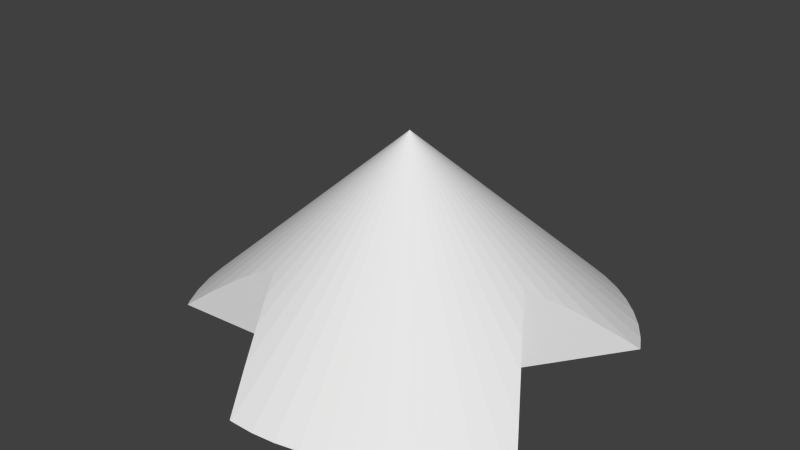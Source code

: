 # Source: temp.blend  (saved by Blender 2.72.0; exported with 4.5.12 LTS)
import bpy
from mathutils import Matrix  # noqa: F401  (used for matrix-valued properties, if any)

bpy.ops.wm.read_factory_settings(use_empty=True)
scene = bpy.context.scene
scene.name = 'Scene'

# ---- collections
col_collection_1 = bpy.data.collections.new('Collection 1'); scene.collection.children.link(col_collection_1)

# ---- world
world_world = bpy.data.worlds.new('World'); scene.world = world_world
world_world.color = (0.05088, 0.05088, 0.05088)
world_world.use_sun_shadow = False
world_world.sun_shadow_jitter_overblur = 0.0
world_world.cycles.sampling_method = 'MANUAL'
world_world.cycles.sample_map_resolution = 256

# ---- meshes
me_pi_ce_imprimable = bpy.data.meshes.new('Pièce Imprimable')
me_pi_ce_imprimable.from_pydata([(-7.898, -14.22, 38.62), (-7.898, -14.22, 49.04), (-9.474, -14.32, 48.24), (-8.846, -14.28, 38.62), (-7.896, -14.23, 38.62), (-7.895, -14.23, 49.04), (0.2133, -0.01379, 63.7), (-22.37, -15.13, 38.62), (-7.895, -14.23, 38.62), (-7.889, -14.23, 49.04), (-12.06, -14.48, 46.73), (-23.14, -15.18, 38.62), (-7.891, -14.23, 38.62), (-7.621, -14.81, 48.72), (-15.25, -14.68, 44.63), (-23.26, -15.18, 38.62), (-7.889, -14.23, 38.62), (-7.721, -14.6, 38.62), (-6.578, -17.09, 47.26), (-19.4, -14.94, 41.65), (-23.32, -15.19, 38.62), (-6.023, -18.31, 38.62), (-5.294, -19.9, 45.24), (-23.8, -14.48, 38.62), (-1.794, -27.55, 38.62), (-3.628, -23.54, 42.37), (-25.22, -11.8, 38.62), (-1.609, -27.95, 38.62), (-1.601, -27.97, 38.62), (-1.286, -28.01, 38.62), (-25.25, -11.73, 38.62), (1.749, -28.0, 38.62), (-26.13, -9.511, 38.62), (2.323, -27.94, 38.62), (-26.35, -8.982, 38.62), (4.766, -27.67, 38.62), (-27.16, -6.058, 38.62), (7.73, -27.02, 38.62), (-27.65, -3.063, 38.62), (10.61, -26.05, 38.62), (-27.82, -0.03199, 38.62), (13.36, -24.77, 38.62), (-27.66, 2.999, 38.62), (15.96, -23.21, 38.62), (-27.17, 5.995, 38.62), (18.37, -21.37, 38.62), (-26.36, 8.92, 38.62), (20.58, -19.28, 38.62), (-25.74, 10.48, 38.62), (21.61, -18.06, 38.62), (-25.24, 11.74, 38.62), (22.54, -16.96, 38.62), (-25.01, 12.16, 38.62), (24.24, -14.45, 38.62), (-23.82, 14.42, 38.62), (25.12, -12.8, 38.62), (23.89, -10.95, 40.37), (-19.9, 15.25, 41.11), (-23.05, 15.55, 38.62), (25.05, -12.7, 38.62), (21.35, -7.12, 43.75), (-15.48, 14.84, 44.37), (-22.96, 15.54, 38.62), (20.12, -5.269, 38.62), (19.43, -4.231, 46.1), (-12.15, 14.52, 46.63), (-20.66, 15.33, 38.62), (17.41, -1.19, 38.62), (17.9, -1.926, 47.78), (-9.483, 14.27, 48.26), (-7.939, 14.12, 49.08), (-13.64, 14.66, 38.62), (16.64, -0.02107, 38.62), (16.64, -0.02107, 49.01), (-7.947, 14.12, 38.62), (16.64, -0.01808, 38.62), (16.64, -0.01595, 49.0), (16.64, -0.01044, 49.01), (-7.929, 14.13, 49.08), (-7.939, 14.12, 38.62), (16.64, -0.01595, 38.62), (16.64, -0.003116, 49.0), (-7.623, 14.74, 48.75), (-7.936, 14.13, 49.08), (-7.937, 14.12, 38.62), (16.64, -0.01273, 38.62), (16.64, -0.0059, 38.62), (16.64, -0.01044, 38.62), (18.02, 1.935, 47.67), (-6.544, 16.91, 47.39), (-7.929, 14.13, 38.62), (-7.749, 14.49, 38.62), (-7.933, 14.13, 38.62), (-7.936, 14.13, 38.62), (16.64, -0.003116, 38.62), (19.69, 4.287, 45.85), (-5.233, 19.55, 45.53), (-1.54, 26.98, 38.62), (24.29, 10.75, 38.62), (24.71, 11.34, 39.55), (21.82, 7.283, 43.3), (-3.561, 22.92, 42.91), (-1.295, 27.48, 39.07), (-1.051, 27.97, 38.62), (24.85, 11.53, 38.62), (-1.047, 27.98, 38.62), (24.85, 11.54, 38.62), (24.22, 14.45, 38.62), (25.38, 12.28, 38.62), (1.713, 27.98, 38.62), (25.36, 12.26, 38.62), (23.38, 15.7, 38.62), (4.73, 27.65, 38.62), (22.52, 16.97, 38.62), (4.785, 27.64, 38.62), (22.33, 17.19, 38.62), (5.218, 27.55, 38.62), (20.55, 19.28, 38.62), (7.695, 27.0, 38.62), (18.35, 21.36, 38.62), (10.57, 26.03, 38.62), (15.93, 23.2, 38.62), (13.33, 24.76, 38.62), (14.73, 3.775, 39.82), (0.2133, -0.01379, 52.96), (13.88, 6.174, 39.82), (13.62, 3.719, 38.62), (12.91, 5.733, 38.62), (15.16, 1.268, 39.82), (12.64, 8.394, 39.82), (13.69, 3.506, 38.62), (11.86, 7.598, 38.62), (14.06, 1.4, 38.62), (15.21, -0.004044, 39.82), (11.04, 10.37, 39.82), (11.75, 7.796, 38.62), (14.1, 1.177, 38.62), (14.14, 0.1084, 38.62), (15.16, -1.276, 39.82), (10.08, 11.21, 39.82), (11.61, 7.972, 38.62), (10.27, 9.634, 38.62), (14.15, -0.004737, 38.62), (14.1, -1.073, 38.62), (14.73, -3.784, 39.82), (9.125, 12.05, 39.82), (9.674, 10.16, 38.62), (9.117, 10.65, 38.62), (9.994, 9.888, 38.62), (14.1, -1.186, 38.62), (13.7, -3.516, 38.62), (14.06, -1.409, 38.62), (13.89, -6.183, 39.82), (8.041, 12.72, 39.82), (9.027, 10.72, 38.62), (8.491, 11.19, 38.62), (9.783, 10.07, 38.62), (9.971, 9.909, 38.62), (13.62, -3.729, 38.62), (12.91, -5.745, 38.62), (12.65, -8.405, 39.82), (6.958, 13.38, 39.82), (7.936, 11.56, 38.62), (7.411, 11.89, 38.62), (8.477, 11.2, 38.62), (9.868, 10.0, 38.62), (9.93, 9.946, 38.62), (12.8, -5.942, 38.62), (11.76, -7.808, 38.62), (11.05, -10.39, 39.82), (5.777, 13.86, 39.82), (7.259, 11.97, 38.62), (6.734, 12.3, 38.62), (8.091, 11.47, 38.62), (8.369, 11.28, 38.62), (10.42, -9.472, 38.62), (9.141, -12.07, 39.82), (4.596, 14.33, 39.82), (6.435, 12.45, 38.62), (5.834, 12.69, 38.62), (6.58, 12.38, 38.62), (8.239, 11.37, 38.62), (10.28, -9.648, 38.62), (8.574, -11.16, 38.62), (9.687, -10.18, 38.62), (6.975, -13.4, 39.82), (2.109, 14.87, 39.82), (5.682, 12.76, 38.62), (5.055, 13.02, 38.62), (10.01, -9.902, 38.62), (8.492, -11.22, 38.62), (9.797, -10.09, 38.62), (7.038, -12.14, 38.62), (8.106, -11.48, 38.62), (5.795, -13.88, 39.82), (4.063, 13.36, 38.62), (1.974, 13.81, 38.62), (-0.433, 14.97, 39.82), (4.894, 13.09, 38.62), (9.984, -9.924, 38.62), (8.384, -11.3, 38.62), (9.881, -10.01, 38.62), (6.901, -12.23, 38.62), (8.254, -11.39, 38.62), (4.615, -14.35, 39.82), (5.899, -12.69, 38.62), (6.494, -12.45, 38.62), (4.285, 13.31, 38.62), (1.748, 13.82, 38.62), (-2.956, 14.65, 39.82), (-0.3871, 13.91, 38.62), (4.756, 13.14, 38.62), (9.943, -9.961, 38.62), (6.75, -12.31, 38.62), (5.249, -12.96, 38.62), (5.85, -12.71, 38.62), (2.128, -14.89, 39.82), (6.596, -12.4, 38.62), (4.457, 13.25, 38.62), (-0.6114, 13.88, 38.62), (-2.731, 13.6, 38.62), (-5.389, 13.9, 39.82), (4.646, 13.18, 38.62), (5.072, -13.04, 38.62), (2.213, -13.78, 38.62), (4.302, -13.33, 38.62), (-0.4136, -15.0, 39.82), (4.471, 13.25, 38.62), (-2.947, 13.54, 38.62), (-7.66, 12.75, 39.82), (-4.99, 12.91, 38.62), (4.58, 13.21, 38.62), (4.911, -13.11, 38.62), (1.992, -13.83, 38.62), (4.474, -13.28, 38.62), (-0.143, -13.92, 38.62), (-2.937, -14.68, 39.82), (4.505, 13.24, 38.62), (-5.192, 12.81, 38.62), (-7.1, 11.85, 38.62), (-9.704, 11.24, 39.82), (4.562, 13.22, 38.62), (4.773, -13.16, 38.62), (4.488, -13.27, 38.62), (-0.369, -13.93, 38.62), (-2.489, -13.66, 38.62), (-5.37, -13.94, 39.82), (-7.281, 11.71, 38.62), (-8.999, 10.44, 38.62), (-11.46, 9.402, 39.82), (4.663, -13.21, 38.62), (4.522, -13.26, 38.62), (-2.713, -13.64, 38.62), (-4.973, -12.95, 38.62), (-2.93, -13.57, 38.62), (-7.643, -12.79, 39.82), (-10.48, 8.896, 38.62), (-12.89, 7.293, 39.82), (4.579, -13.24, 38.62), (-5.175, -12.84, 38.62), (-7.084, -11.88, 38.62), (-9.689, -11.28, 39.82), (-10.63, 8.732, 38.62), (-13.93, 4.974, 39.82), (-10.76, 8.545, 38.62), (-11.95, 6.773, 38.62), (-7.266, -11.75, 38.62), (-8.985, -10.48, 38.62), (-11.45, -9.445, 39.82), (-12.83, 4.826, 38.62), (-14.25, 3.743, 39.82), (-9.142, -10.32, 38.62), (-10.62, -8.774, 38.62), (-12.88, -7.338, 39.82), (-12.93, 4.619, 38.62), (-14.57, 2.512, 39.82), (-13.2, 3.585, 38.62), (-10.75, -8.586, 38.62), (-11.95, -6.817, 38.62), (-13.93, -5.02, 39.82), (-14.68, 1.244, 39.82), (-13.31, 3.157, 38.62), (-13.52, 2.332, 38.62), (-13.3, 3.185, 38.62), (-12.04, -6.611, 38.62), (-12.92, -4.664, 38.62), (-14.25, -3.789, 39.82), (-14.79, -0.02353, 39.82), (-13.61, 1.483, 38.62), (-13.66, 0.8579, 38.62), (-13.52, 2.326, 38.62), (-13.08, -4.073, 38.62), (-14.57, -2.558, 39.82), (-13.3, -3.231, 38.62), (-14.68, -1.291, 39.82), (-13.67, 0.6792, 38.62), (-13.72, 0.06453, 38.62), (-13.6, 1.672, 38.62), (-13.53, 2.286, 38.62), (-13.52, -2.377, 38.62), (-13.3, -3.202, 38.62), (-13.71, -0.2782, 38.62), (-13.66, -0.9034, 38.62), (-13.72, -0.02283, 38.62), (-13.58, 1.848, 38.62), (-13.54, 2.221, 38.62), (-13.52, -2.371, 38.62), (-13.59, -1.532, 38.62), (-13.72, -0.1102, 38.62), (-13.65, -1.073, 38.62), (-13.57, 2.001, 38.62), (-13.55, 2.126, 38.62), (-13.59, -1.524, 38.62), (-13.64, -1.221, 38.62), (-13.6, -1.492, 38.62), (-13.62, -1.342, 38.62), (-13.61, -1.432, 38.62)], [], [(0, 1, 2, 3), (4, 5, 1, 0), (6, 2, 1), (3, 2, 7), (8, 5, 4), (1, 5, 9), (1, 9, 6), (10, 2, 6), (7, 2, 11), (12, 9, 5, 8), (9, 13, 6), (14, 10, 6), (2, 10, 14), (11, 2, 14, 15), (16, 9, 12), (17, 13, 9, 16), (13, 18, 6), (19, 14, 6), (15, 14, 19, 20), (21, 22, 13, 17), (22, 18, 13), (18, 22, 6), (20, 19, 6, 23), (24, 22, 21), (22, 25, 6), (23, 6, 26), (27, 22, 24), (28, 25, 22, 27), (29, 6, 25, 28), (26, 6, 30), (31, 6, 29), (30, 6, 32), (33, 6, 31), (32, 6, 34), (35, 6, 33), (34, 6, 36), (37, 6, 35), (36, 6, 38), (39, 6, 37), (38, 6, 40), (41, 6, 39), (40, 6, 42), (43, 6, 41), (42, 6, 44), (45, 6, 43), (44, 6, 46), (47, 6, 45), (46, 6, 48), (49, 6, 47), (48, 6, 50), (51, 6, 49), (50, 6, 52), (53, 6, 51), (52, 6, 54), (55, 56, 6, 53), (54, 6, 57, 58), (59, 60, 56, 55), (56, 60, 6), (61, 57, 6), (58, 57, 62), (63, 60, 59), (60, 64, 6), (65, 61, 6), (57, 61, 65), (62, 57, 66), (67, 68, 60, 63), (68, 64, 60), (64, 68, 6), (69, 65, 6), (57, 65, 70), (66, 57, 70, 71), (72, 73, 68, 67), (6, 68, 73), (70, 69, 6), (65, 69, 70), (71, 70, 74), (75, 76, 73, 72), (73, 77, 6), (78, 70, 6), (74, 70, 79), (80, 76, 75), (73, 76, 77), (77, 81, 6), (6, 82, 78), (78, 83, 70), (79, 70, 84), (85, 77, 76, 80), (86, 81, 77, 87), (81, 88, 6), (89, 82, 6), (90, 78, 82, 91), (92, 83, 78, 90), (84, 70, 83, 93), (87, 77, 85), (94, 81, 86), (95, 88, 81), (88, 95, 6), (96, 89, 6), (82, 89, 96), (91, 82, 97), (93, 83, 92), (98, 99, 81, 94), (99, 95, 81), (95, 100, 6), (101, 96, 6), (82, 96, 102), (97, 82, 102, 103), (104, 99, 98), (99, 100, 95), (100, 99, 6), (102, 101, 6), (96, 101, 102), (103, 102, 105), (106, 99, 104), (107, 6, 99, 108), (105, 102, 6, 109), (110, 99, 106), (111, 6, 107), (108, 99, 110), (109, 6, 112), (113, 6, 111), (112, 6, 114), (115, 6, 113), (114, 6, 116), (117, 6, 115), (116, 6, 118), (119, 6, 117), (118, 6, 120), (121, 6, 119), (120, 6, 122), (122, 6, 121), (123, 124, 125), (126, 123, 125, 127), (123, 128, 124), (125, 124, 129), (130, 123, 126), (127, 125, 129, 131), (132, 128, 123, 130), (133, 124, 128), (134, 129, 124), (131, 129, 135), (136, 128, 132), (137, 133, 128, 136), (133, 138, 124), (139, 134, 124), (140, 129, 134, 141), (135, 129, 140), (142, 133, 137), (143, 138, 133, 142), (138, 144, 124), (124, 145, 139), (146, 134, 139, 147), (141, 134, 148), (149, 138, 143), (150, 144, 138, 151), (144, 152, 124), (153, 145, 124), (154, 139, 145, 155), (156, 134, 146), (147, 139, 154), (148, 134, 157), (151, 138, 149), (158, 144, 150), (159, 152, 144, 158), (160, 124, 152), (124, 161, 153), (162, 145, 153, 163), (155, 145, 164), (165, 134, 156), (157, 134, 166), (167, 152, 159), (168, 160, 152, 167), (169, 124, 160), (170, 161, 124), (171, 153, 161, 172), (173, 145, 162), (163, 153, 171), (164, 145, 174), (166, 134, 165), (175, 169, 160, 168), (176, 124, 169), (124, 177, 170), (178, 161, 170, 179), (172, 161, 180), (181, 145, 173), (174, 145, 181), (182, 169, 175), (183, 176, 169, 184), (185, 124, 176), (177, 124, 186), (187, 170, 177, 188), (180, 161, 178), (179, 170, 187), (189, 169, 182), (190, 176, 183), (184, 169, 191), (192, 185, 176, 193), (124, 185, 194), (195, 177, 186, 196), (197, 186, 124), (188, 177, 198), (199, 169, 189), (200, 176, 190), (191, 169, 201), (202, 185, 192), (193, 176, 203), (194, 204, 124), (205, 194, 185, 206), (207, 177, 195), (196, 186, 208), (197, 124, 209), (208, 186, 197, 210), (198, 177, 211), (212, 169, 199), (203, 176, 200), (201, 169, 212), (213, 185, 202), (214, 204, 194, 215), (204, 216, 124), (215, 194, 205), (206, 185, 217), (218, 177, 207), (219, 197, 209, 220), (221, 209, 124), (210, 197, 219), (211, 177, 222), (217, 185, 213), (223, 204, 214), (224, 216, 204, 225), (226, 124, 216), (227, 177, 218), (220, 209, 228), (221, 124, 229), (228, 209, 221, 230), (222, 177, 231), (232, 204, 223), (233, 216, 224), (225, 204, 234), (235, 226, 216, 233), (236, 124, 226), (237, 177, 227), (238, 221, 229, 239), (229, 124, 240), (230, 221, 238), (231, 177, 241), (242, 204, 232), (234, 204, 243), (244, 226, 235), (245, 236, 226, 244), (246, 124, 236), (241, 177, 237), (239, 229, 247), (247, 229, 240, 248), (240, 124, 249), (250, 204, 242), (243, 204, 251), (252, 236, 245), (253, 246, 236, 254), (255, 124, 246), (248, 240, 249, 256), (257, 249, 124), (258, 204, 250), (251, 204, 258), (254, 236, 252), (259, 246, 253), (260, 255, 246, 259), (255, 261, 124), (256, 249, 262), (257, 124, 263), (264, 249, 257, 265), (266, 255, 260), (267, 261, 255, 266), (261, 268, 124), (262, 249, 264), (265, 257, 263, 269), (270, 263, 124), (271, 261, 267), (272, 268, 261, 271), (268, 273, 124), (269, 263, 274), (124, 275, 270), (274, 263, 270, 276), (277, 268, 272), (278, 273, 268, 277), (279, 124, 273), (280, 275, 124), (281, 270, 275, 282), (276, 270, 283), (284, 273, 278), (285, 279, 273, 284), (124, 279, 286), (124, 287, 280), (288, 275, 280, 289), (283, 270, 281), (282, 275, 290), (291, 279, 285), (286, 292, 124), (293, 286, 279, 291), (294, 287, 124), (295, 280, 287, 296), (297, 275, 288), (289, 280, 295), (290, 275, 298), (299, 292, 286, 300), (124, 292, 294), (300, 286, 293), (301, 287, 294, 302), (296, 287, 303), (304, 275, 297), (298, 275, 305), (306, 292, 299), (307, 294, 292, 306), (308, 287, 301), (302, 294, 309), (303, 287, 308), (310, 275, 304), (305, 275, 311), (312, 294, 307), (309, 294, 313), (311, 275, 310), (314, 294, 312), (313, 294, 315), (316, 294, 314), (315, 294, 316), (285, 284, 278, 277, 272, 271, 267, 266, 260, 259, 253, 254, 252, 245, 244, 235, 233, 224, 225, 234, 243, 251, 258, 250, 242, 232, 223, 214, 215, 205, 206, 217, 213, 202, 192, 193, 203, 200, 190, 183, 184, 191, 201, 212, 199, 189, 182, 175, 168, 167, 159, 158, 150, 151, 149, 143, 142, 137, 136, 104, 98, 94, 86, 87, 85, 80, 75, 72, 67, 63, 59, 55, 53, 51, 49, 47, 45, 43, 41, 39, 37, 35, 33, 31, 29, 28, 27, 24, 21, 17, 16, 12, 8, 4, 0, 3, 7, 11, 15, 20, 23, 26, 30, 32, 34, 36, 38, 40, 296, 303, 308, 301, 302, 309, 313, 315, 316, 314, 312, 307, 306, 299, 300, 293, 291), (196, 208, 210, 219, 220, 228, 230, 238, 239, 247, 248, 256, 262, 264, 265, 269, 274, 276, 283, 281, 282, 290, 298, 305, 311, 310, 304, 297, 288, 289, 295, 296, 40, 42, 44, 46, 48, 50, 52, 54, 58, 62, 66, 71, 74, 79, 84, 93, 92, 90, 91, 97, 103, 105, 109, 112, 114, 116, 118, 120, 122, 121, 119, 117, 115, 113, 111, 107, 108, 110, 106, 104, 136, 132, 130, 126, 127, 131, 135, 140, 141, 148, 157, 166, 165, 156, 146, 147, 154, 155, 164, 174, 181, 173, 162, 163, 171, 172, 180, 178, 179, 187, 188, 198, 211, 222, 231, 241, 237, 227, 218, 207, 195)])
me_pi_ce_imprimable.use_remesh_preserve_volume = False
me_pi_ce_imprimable.use_remesh_preserve_attributes = False
me_pi_ce_imprimable.use_mirror_vertex_groups = False
me_pi_ce_imprimable.update()

# ---- objects
ob_pi_ce_imprimable = bpy.data.objects.new('Pièce Imprimable', me_pi_ce_imprimable)

# ---- transforms, parenting, visibility, modifiers, constraints
ob_pi_ce_imprimable.location = (0.0, 0.0, 0.0)
ob_pi_ce_imprimable.lineart.crease_threshold = 0.0

# ---- collection membership
col_collection_1.objects.link(ob_pi_ce_imprimable)

# ---- scene / render settings (as saved in the file)
scene.frame_start = 1; scene.frame_end = 250; scene.frame_set(1)
scene.render.engine = 'BLENDER_EEVEE_NEXT'
scene.render.resolution_percentage = 50
scene.render.dither_intensity = 0.0
scene.cycles.use_denoising = False
scene.cycles.samples = 10
scene.cycles.sampling_pattern = 'TABULATED_SOBOL'
scene.cycles.light_sampling_threshold = 0.0
scene.cycles.use_adaptive_sampling = False
scene.cycles.use_light_tree = False
scene.cycles.blur_glossy = 0.0
scene.cycles.pixel_filter_type = 'GAUSSIAN'
scene.cycles.sample_clamp_indirect = 0.0
scene.view_settings.view_transform = 'Standard'
bpy.context.view_layer.update()

# ---- added for rendering (the .blend has no active camera and no usable light): camera, sun
cam_auto = bpy.data.cameras.new('AutoCamera')
cam_auto.lens = 50.0
cam_auto.sensor_width = 36.0
cam_auto.clip_end = 1318.42
ob_auto_camera = bpy.data.objects.new('AutoCamera', cam_auto)
scene.collection.objects.link(ob_auto_camera)
ob_auto_camera.location = (73.9032, -90.1627, 111.259)
ob_auto_camera.rotation_euler = (1.09748, -7.21219e-08, 0.694738)
scene.camera = ob_auto_camera
light_auto_sun = bpy.data.lights.new('AutoSun', 'SUN')
light_auto_sun.energy = 3.0
light_auto_sun.angle = 0.0523599
ob_auto_sun = bpy.data.objects.new('AutoSun', light_auto_sun)
scene.collection.objects.link(ob_auto_sun)
ob_auto_sun.rotation_euler = (0.872665, 0.174533, 0.523599)
bpy.context.view_layer.update()
